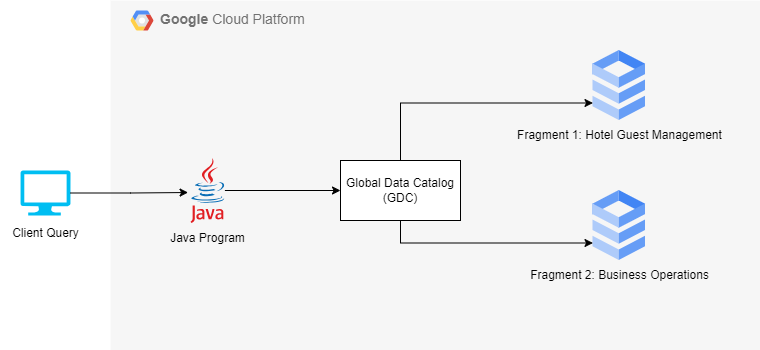

The diagram above was exported from draw.io. Its source (the exported page's mxGraphModel, read from the mxfile embedded in the PNG):
<mxGraphModel dx="1050" dy="522" grid="1" gridSize="10" guides="1" tooltips="1" connect="1" arrows="1" fold="1" page="1" pageScale="1" pageWidth="850" pageHeight="1100" math="0" shadow="0">
  <root>
    <mxCell id="0" />
    <mxCell id="1" parent="0" />
    <mxCell id="QTk2VXGbkwGCrJ8R4wt5-1" value="&lt;b&gt;Google &lt;/b&gt;Cloud Platform" style="fillColor=#F6F6F6;strokeColor=none;shadow=0;gradientColor=none;fontSize=14;align=left;spacing=10;fontColor=#717171;9E9E9E;verticalAlign=top;spacingTop=-4;fontStyle=0;spacingLeft=40;html=1;whiteSpace=wrap;" vertex="1" parent="1">
      <mxGeometry x="110" y="90" width="650" height="350" as="geometry" />
    </mxCell>
    <mxCell id="QTk2VXGbkwGCrJ8R4wt5-2" value="" style="shape=mxgraph.gcp2.google_cloud_platform;fillColor=#F6F6F6;strokeColor=none;shadow=0;gradientColor=none;" vertex="1" parent="QTk2VXGbkwGCrJ8R4wt5-1">
      <mxGeometry width="23" height="20" relative="1" as="geometry">
        <mxPoint x="20" y="10" as="offset" />
      </mxGeometry>
    </mxCell>
    <mxCell id="QTk2VXGbkwGCrJ8R4wt5-3" value="" style="editableCssRules=.*;html=1;shape=image;verticalLabelPosition=bottom;labelBackgroundColor=#ffffff;verticalAlign=top;aspect=fixed;imageAspect=0;image=data:image/svg+xml,(base64 omitted: 1016 chars);" vertex="1" parent="QTk2VXGbkwGCrJ8R4wt5-1">
      <mxGeometry x="482.5" y="50" width="52.5" height="70" as="geometry" />
    </mxCell>
    <mxCell id="QTk2VXGbkwGCrJ8R4wt5-4" value="" style="editableCssRules=.*;html=1;shape=image;verticalLabelPosition=bottom;labelBackgroundColor=#ffffff;verticalAlign=top;aspect=fixed;imageAspect=0;image=data:image/svg+xml,(base64 omitted: 1016 chars);" vertex="1" parent="QTk2VXGbkwGCrJ8R4wt5-1">
      <mxGeometry x="482.5" y="190" width="52.5" height="70" as="geometry" />
    </mxCell>
    <mxCell id="QTk2VXGbkwGCrJ8R4wt5-5" value="Fragment 1: Hotel Guest Management" style="text;html=1;align=center;verticalAlign=middle;resizable=0;points=[];autosize=1;strokeColor=none;fillColor=none;" vertex="1" parent="QTk2VXGbkwGCrJ8R4wt5-1">
      <mxGeometry x="393.75" y="120" width="230" height="30" as="geometry" />
    </mxCell>
    <mxCell id="QTk2VXGbkwGCrJ8R4wt5-6" value="Fragment 2: Business Operations" style="text;html=1;align=center;verticalAlign=middle;resizable=0;points=[];autosize=1;strokeColor=none;fillColor=none;" vertex="1" parent="QTk2VXGbkwGCrJ8R4wt5-1">
      <mxGeometry x="408.75" y="260" width="200" height="30" as="geometry" />
    </mxCell>
    <mxCell id="QTk2VXGbkwGCrJ8R4wt5-7" value="" style="dashed=0;outlineConnect=0;html=1;align=center;labelPosition=center;verticalLabelPosition=bottom;verticalAlign=top;shape=mxgraph.weblogos.java" vertex="1" parent="QTk2VXGbkwGCrJ8R4wt5-1">
      <mxGeometry x="80" y="157.5" width="34.4" height="65" as="geometry" />
    </mxCell>
    <mxCell id="QTk2VXGbkwGCrJ8R4wt5-9" style="edgeStyle=orthogonalEdgeStyle;rounded=0;orthogonalLoop=1;jettySize=auto;html=1;exitX=0.5;exitY=0;exitDx=0;exitDy=0;entryX=0;entryY=0.75;entryDx=0;entryDy=0;" edge="1" parent="QTk2VXGbkwGCrJ8R4wt5-1" source="QTk2VXGbkwGCrJ8R4wt5-8" target="QTk2VXGbkwGCrJ8R4wt5-3">
      <mxGeometry relative="1" as="geometry" />
    </mxCell>
    <mxCell id="QTk2VXGbkwGCrJ8R4wt5-10" style="edgeStyle=orthogonalEdgeStyle;rounded=0;orthogonalLoop=1;jettySize=auto;html=1;exitX=0.5;exitY=1;exitDx=0;exitDy=0;entryX=0;entryY=0.75;entryDx=0;entryDy=0;" edge="1" parent="QTk2VXGbkwGCrJ8R4wt5-1" source="QTk2VXGbkwGCrJ8R4wt5-8" target="QTk2VXGbkwGCrJ8R4wt5-4">
      <mxGeometry relative="1" as="geometry" />
    </mxCell>
    <mxCell id="QTk2VXGbkwGCrJ8R4wt5-11" style="edgeStyle=orthogonalEdgeStyle;rounded=0;orthogonalLoop=1;jettySize=auto;html=1;exitX=0;exitY=0.5;exitDx=0;exitDy=0;startArrow=classic;startFill=1;endArrow=none;endFill=0;" edge="1" parent="QTk2VXGbkwGCrJ8R4wt5-1" source="QTk2VXGbkwGCrJ8R4wt5-8" target="QTk2VXGbkwGCrJ8R4wt5-7">
      <mxGeometry relative="1" as="geometry" />
    </mxCell>
    <mxCell id="QTk2VXGbkwGCrJ8R4wt5-8" value="Global Data Catalog (GDC)" style="rounded=0;whiteSpace=wrap;html=1;" vertex="1" parent="QTk2VXGbkwGCrJ8R4wt5-1">
      <mxGeometry x="230" y="160" width="120" height="60" as="geometry" />
    </mxCell>
    <mxCell id="QTk2VXGbkwGCrJ8R4wt5-15" value="Java Program" style="text;html=1;align=center;verticalAlign=middle;resizable=0;points=[];autosize=1;strokeColor=none;fillColor=none;" vertex="1" parent="QTk2VXGbkwGCrJ8R4wt5-1">
      <mxGeometry x="47.19999999999999" y="222.5" width="100" height="30" as="geometry" />
    </mxCell>
    <mxCell id="QTk2VXGbkwGCrJ8R4wt5-12" value="" style="verticalLabelPosition=bottom;html=1;verticalAlign=top;align=center;strokeColor=none;fillColor=#00BEF2;shape=mxgraph.azure.computer;pointerEvents=1;" vertex="1" parent="1">
      <mxGeometry x="20" y="260" width="50" height="45" as="geometry" />
    </mxCell>
    <mxCell id="QTk2VXGbkwGCrJ8R4wt5-13" style="edgeStyle=orthogonalEdgeStyle;rounded=0;orthogonalLoop=1;jettySize=auto;html=1;exitX=1;exitY=0.5;exitDx=0;exitDy=0;exitPerimeter=0;entryX=-0.07;entryY=0.531;entryDx=0;entryDy=0;entryPerimeter=0;" edge="1" parent="1" source="QTk2VXGbkwGCrJ8R4wt5-12" target="QTk2VXGbkwGCrJ8R4wt5-7">
      <mxGeometry relative="1" as="geometry" />
    </mxCell>
    <mxCell id="QTk2VXGbkwGCrJ8R4wt5-14" value="Client Query" style="text;html=1;align=center;verticalAlign=middle;resizable=0;points=[];autosize=1;strokeColor=none;fillColor=none;" vertex="1" parent="1">
      <mxGeometry y="308" width="90" height="30" as="geometry" />
    </mxCell>
  </root>
</mxGraphModel>